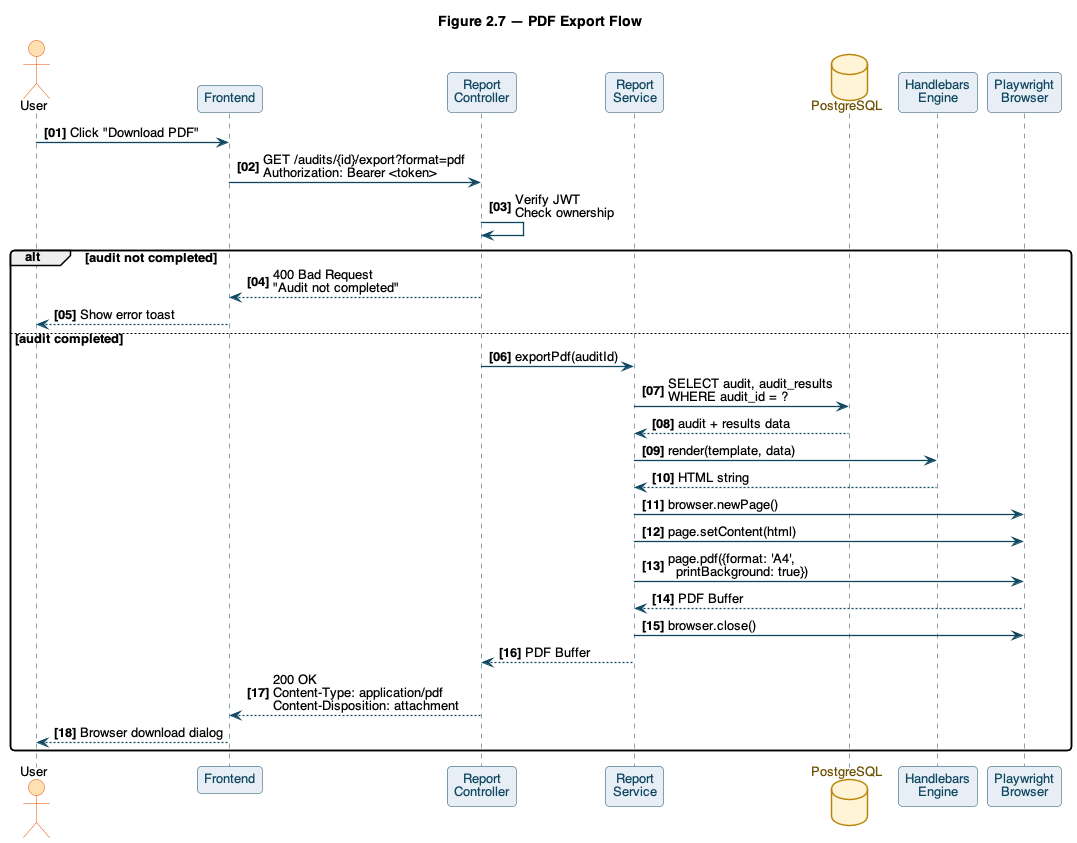

The diagram above was rendered by PlantUML. Its source (embedded in the PNG):
@startuml 07-sequence-export-pdf
' Figure 2.7 — PDF Export Sequence Diagram
!include _style.iuml
title Figure 2.7 — PDF Export Flow
autonumber "<b>[00]</b>"

actor User
participant "Frontend" as FE
participant "Report\nController" as CTL
participant "Report\nService" as SVC
database "PostgreSQL" as DB
participant "Handlebars\nEngine" as TPL
participant "Playwright\nBrowser" as PW

User -> FE : Click "Download PDF"
FE -> CTL : GET /audits/{id}/export?format=pdf\nAuthorization: Bearer <token>
CTL -> CTL : Verify JWT\nCheck ownership

alt audit not completed
  CTL --> FE : 400 Bad Request\n"Audit not completed"
  FE --> User : Show error toast
else audit completed
  CTL -> SVC : exportPdf(auditId)
  SVC -> DB : SELECT audit, audit_results\nWHERE audit_id = ?
  DB --> SVC : audit + results data
  SVC -> TPL : render(template, data)
  TPL --> SVC : HTML string
  SVC -> PW : browser.newPage()
  SVC -> PW : page.setContent(html)
  SVC -> PW : page.pdf({format: 'A4',\n  printBackground: true})
  PW --> SVC : PDF Buffer
  SVC -> PW : browser.close()
  SVC --> CTL : PDF Buffer
  CTL --> FE : 200 OK\nContent-Type: application/pdf\nContent-Disposition: attachment
  FE --> User : Browser download dialog
end

@enduml